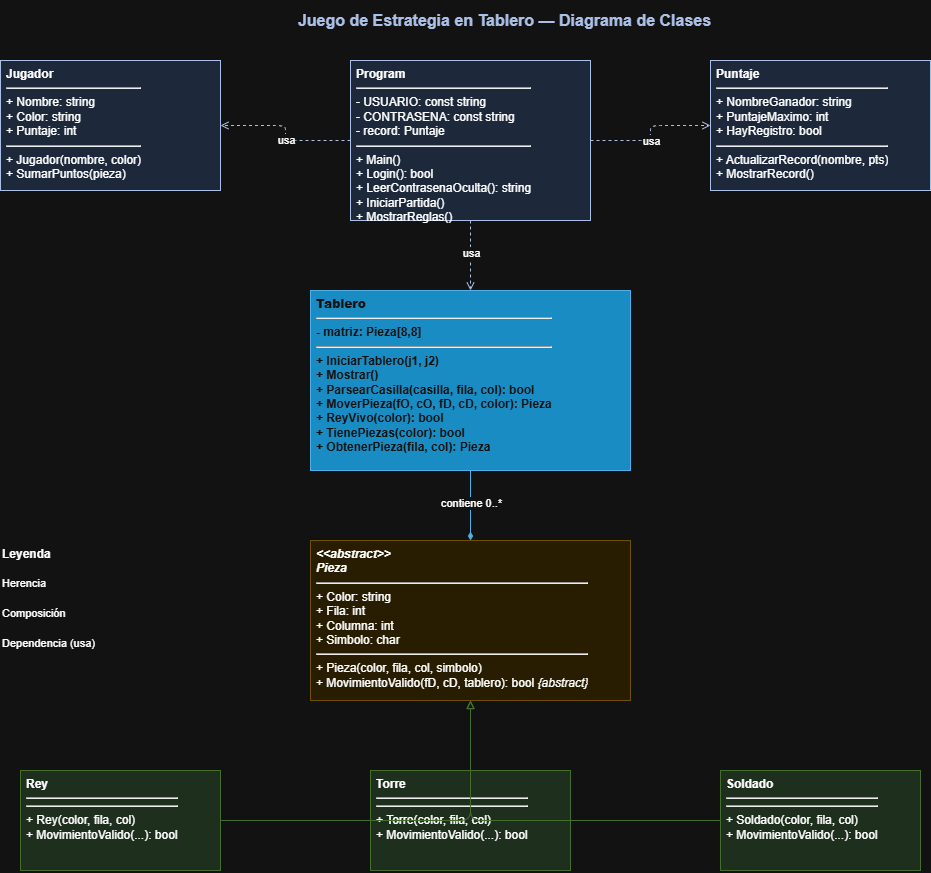

The diagram above was exported from draw.io. Its source (the exported page's mxGraphModel, read from the mxfile embedded in the PNG):
<mxGraphModel dx="2182" dy="868" grid="1" gridSize="10" guides="1" tooltips="1" connect="1" arrows="1" fold="1" page="1" pageScale="1" pageWidth="1169" pageHeight="827" math="0" shadow="0">
  <root>
    <mxCell id="0" />
    <mxCell id="1" parent="0" />
    <mxCell id="titulo" parent="1" style="text;html=1;strokeColor=none;fillColor=none;align=center;verticalAlign=middle;whiteSpace=wrap;rounded=0;fontSize=16;fontStyle=1;fontColor=#1F3864;" value="Juego de Estrategia en Tablero — Diagrama de Clases" vertex="1">
      <mxGeometry height="40" width="769" x="200" y="20" as="geometry" />
    </mxCell>
    <mxCell id="program" parent="1" style="text;html=1;strokeColor=#1F3864;fillColor=#dae8fc;align=left;verticalAlign=top;spacingLeft=4;spacingRight=4;overflow=hidden;rotatable=0;fontSize=12;fontFamily=Arial;" value="&lt;b&gt;Program&lt;/b&gt;&lt;hr/&gt;- USUARIO: const string&lt;br/&gt;- CONTRASENA: const string&lt;br/&gt;- record: Puntaje&lt;hr/&gt;+ Main()&lt;br/&gt;+ Login(): bool&lt;br/&gt;+ LeerContrasenaOculta(): string&lt;br/&gt;+ IniciarPartida()&lt;br/&gt;+ MostrarReglas()" vertex="1">
      <mxGeometry height="160" width="240" x="430" y="80" as="geometry" />
    </mxCell>
    <mxCell id="jugador" parent="1" style="text;html=1;strokeColor=#1F3864;fillColor=#dae8fc;align=left;verticalAlign=top;spacingLeft=4;spacingRight=4;overflow=hidden;rotatable=0;fontSize=12;fontFamily=Arial;" value="&lt;b&gt;Jugador&lt;/b&gt;&lt;hr/&gt;+ Nombre: string&lt;br/&gt;+ Color: string&lt;br/&gt;+ Puntaje: int&lt;hr/&gt;+ Jugador(nombre, color)&lt;br/&gt;+ SumarPuntos(pieza)" vertex="1">
      <mxGeometry height="130" width="220" x="80" y="80" as="geometry" />
    </mxCell>
    <mxCell id="puntaje" parent="1" style="text;html=1;strokeColor=#1F3864;fillColor=#dae8fc;align=left;verticalAlign=top;spacingLeft=4;spacingRight=4;overflow=hidden;rotatable=0;fontSize=12;fontFamily=Arial;" value="&lt;b&gt;Puntaje&lt;/b&gt;&lt;hr/&gt;+ NombreGanador: string&lt;br/&gt;+ PuntajeMaximo: int&lt;br/&gt;+ HayRegistro: bool&lt;hr/&gt;+ ActualizarRecord(nombre, pts)&lt;br/&gt;+ MostrarRecord()" vertex="1">
      <mxGeometry height="130" width="220" x="790" y="80" as="geometry" />
    </mxCell>
    <mxCell id="tablero" parent="1" style="text;html=1;strokeColor=#006EAF;fillColor=#1ba1e2;fontColor=#ffffff;align=left;verticalAlign=top;spacingLeft=4;spacingRight=4;overflow=hidden;rotatable=0;fontSize=12;fontFamily=Arial;fontStyle=1;" value="&lt;b&gt;Tablero&lt;/b&gt;&lt;hr/&gt;- matriz: Pieza[8,8]&lt;hr/&gt;+ IniciarTablero(j1, j2)&lt;br/&gt;+ Mostrar()&lt;br/&gt;+ ParsearCasilla(casilla, fila, col): bool&lt;br/&gt;+ MoverPieza(fO, cO, fD, cD, color): Pieza&lt;br/&gt;+ ReyVivo(color): bool&lt;br/&gt;+ TienePiezas(color): bool&lt;br/&gt;+ ObtenerPieza(fila, col): Pieza" vertex="1">
      <mxGeometry height="180" width="320" x="390" y="310" as="geometry" />
    </mxCell>
    <mxCell id="pieza" parent="1" style="text;html=1;strokeColor=#d6b656;fillColor=#fff2cc;align=left;verticalAlign=top;spacingLeft=4;spacingRight=4;overflow=hidden;rotatable=0;fontSize=12;fontFamily=Arial;" value="&lt;b&gt;&lt;i&gt;&amp;lt;&amp;lt;abstract&amp;gt;&amp;gt;&lt;br/&gt;Pieza&lt;/i&gt;&lt;/b&gt;&lt;hr/&gt;+ Color: string&lt;br/&gt;+ Fila: int&lt;br/&gt;+ Columna: int&lt;br/&gt;+ Simbolo: char&lt;hr/&gt;+ Pieza(color, fila, col, simbolo)&lt;br/&gt;+ MovimientoValido(fD, cD, tablero): bool &lt;i&gt;{abstract}&lt;/i&gt;" vertex="1">
      <mxGeometry height="160" width="320" x="390" y="560" as="geometry" />
    </mxCell>
    <mxCell id="rey" parent="1" style="text;html=1;strokeColor=#82b366;fillColor=#d5e8d4;align=left;verticalAlign=top;spacingLeft=4;spacingRight=4;overflow=hidden;rotatable=0;fontSize=12;fontFamily=Arial;" value="&lt;b&gt;Rey&lt;/b&gt;&lt;hr/&gt;&lt;hr/&gt;+ Rey(color, fila, col)&lt;br/&gt;+ MovimientoValido(...): bool" vertex="1">
      <mxGeometry height="100" width="200" x="100" y="790" as="geometry" />
    </mxCell>
    <mxCell id="torre" parent="1" style="text;html=1;strokeColor=#82b366;fillColor=#d5e8d4;align=left;verticalAlign=top;spacingLeft=4;spacingRight=4;overflow=hidden;rotatable=0;fontSize=12;fontFamily=Arial;" value="&lt;b&gt;Torre&lt;/b&gt;&lt;hr/&gt;&lt;hr/&gt;+ Torre(color, fila, col)&lt;br/&gt;+ MovimientoValido(...): bool" vertex="1">
      <mxGeometry height="100" width="200" x="450" y="790" as="geometry" />
    </mxCell>
    <mxCell id="soldado" parent="1" style="text;html=1;strokeColor=#82b366;fillColor=#d5e8d4;align=left;verticalAlign=top;spacingLeft=4;spacingRight=4;overflow=hidden;rotatable=0;fontSize=12;fontFamily=Arial;" value="&lt;b&gt;Soldado&lt;/b&gt;&lt;hr/&gt;&lt;hr/&gt;+ Soldado(color, fila, col)&lt;br/&gt;+ MovimientoValido(...): bool" vertex="1">
      <mxGeometry height="100" width="200" x="800" y="790" as="geometry" />
    </mxCell>
    <mxCell id="e1" edge="1" parent="1" source="program" style="edgeStyle=orthogonalEdgeStyle;endArrow=open;endFill=0;dashed=1;strokeColor=#1F3864;" target="jugador">
      <mxGeometry relative="1" as="geometry" />
    </mxCell>
    <mxCell id="e1l" connectable="0" parent="e1" style="edgeLabel;html=1;align=center;verticalAlign=middle;resizable=0;points=[];fontSize=11;" value="usa" vertex="1">
      <mxGeometry relative="1" x="-0.1" as="geometry">
        <mxPoint as="offset" />
      </mxGeometry>
    </mxCell>
    <mxCell id="e2" edge="1" parent="1" source="program" style="edgeStyle=orthogonalEdgeStyle;endArrow=open;endFill=0;dashed=1;strokeColor=#1F3864;" target="puntaje">
      <mxGeometry relative="1" as="geometry" />
    </mxCell>
    <mxCell id="e2l" connectable="0" parent="e2" style="edgeLabel;html=1;align=center;verticalAlign=middle;resizable=0;points=[];fontSize=11;" value="usa" vertex="1">
      <mxGeometry relative="1" x="-0.1" as="geometry">
        <mxPoint as="offset" />
      </mxGeometry>
    </mxCell>
    <mxCell id="e3" edge="1" parent="1" source="program" style="edgeStyle=orthogonalEdgeStyle;endArrow=open;endFill=0;dashed=1;strokeColor=#1F3864;" target="tablero">
      <mxGeometry relative="1" as="geometry" />
    </mxCell>
    <mxCell id="e3l" connectable="0" parent="e3" style="edgeLabel;html=1;align=center;verticalAlign=middle;resizable=0;points=[];fontSize=11;" value="usa" vertex="1">
      <mxGeometry relative="1" x="-0.1" as="geometry">
        <mxPoint as="offset" />
      </mxGeometry>
    </mxCell>
    <mxCell id="e4" edge="1" parent="1" source="tablero" style="edgeStyle=orthogonalEdgeStyle;endArrow=diamondThin;endFill=1;strokeColor=#006EAF;" target="pieza">
      <mxGeometry relative="1" as="geometry" />
    </mxCell>
    <mxCell id="e4l" connectable="0" parent="e4" style="edgeLabel;html=1;align=center;verticalAlign=middle;resizable=0;points=[];fontSize=11;" value="contiene 0..*" vertex="1">
      <mxGeometry relative="1" x="-0.1" as="geometry">
        <mxPoint as="offset" />
      </mxGeometry>
    </mxCell>
    <mxCell id="e5" edge="1" parent="1" source="rey" style="edgeStyle=orthogonalEdgeStyle;endArrow=block;endFill=0;strokeColor=#82b366;" target="pieza">
      <mxGeometry relative="1" as="geometry" />
    </mxCell>
    <mxCell id="e6" edge="1" parent="1" source="torre" style="edgeStyle=orthogonalEdgeStyle;endArrow=block;endFill=0;strokeColor=#82b366;" target="pieza">
      <mxGeometry relative="1" as="geometry" />
    </mxCell>
    <mxCell id="e7" edge="1" parent="1" source="soldado" style="edgeStyle=orthogonalEdgeStyle;endArrow=block;endFill=0;strokeColor=#82b366;" target="pieza">
      <mxGeometry relative="1" as="geometry" />
    </mxCell>
    <mxCell id="ley_titulo" parent="1" style="text;html=1;strokeColor=none;fillColor=none;align=left;fontSize=12;fontFamily=Arial;" value="&lt;b&gt;Leyenda&lt;/b&gt;" vertex="1">
      <mxGeometry height="20" width="120" x="80" y="560" as="geometry" />
    </mxCell>
    <mxCell id="ley1" parent="1" style="text;html=1;strokeColor=none;fillColor=none;align=left;fontSize=11;fontFamily=Arial;" value="Herencia" vertex="1">
      <mxGeometry height="20" width="200" x="80" y="590" as="geometry" />
    </mxCell>
    <mxCell id="ley1l" edge="1" parent="1" style="endArrow=block;endFill=0;strokeColor=#82b366;">
      <mxGeometry relative="1" as="geometry">
        <Array as="points">
          <mxPoint x="240" y="600" />
          <mxPoint x="280" y="600" />
        </Array>
      </mxGeometry>
    </mxCell>
    <mxCell id="ley2" parent="1" style="text;html=1;strokeColor=none;fillColor=none;align=left;fontSize=11;fontFamily=Arial;" value="Composición" vertex="1">
      <mxGeometry height="20" width="200" x="80" y="620" as="geometry" />
    </mxCell>
    <mxCell id="ley2l" edge="1" parent="1" style="endArrow=diamondThin;endFill=1;strokeColor=#006EAF;">
      <mxGeometry relative="1" as="geometry">
        <Array as="points">
          <mxPoint x="240" y="630" />
          <mxPoint x="280" y="630" />
        </Array>
      </mxGeometry>
    </mxCell>
    <mxCell id="ley3" parent="1" style="text;html=1;strokeColor=none;fillColor=none;align=left;fontSize=11;fontFamily=Arial;" value="Dependencia (usa)" vertex="1">
      <mxGeometry height="20" width="200" x="80" y="650" as="geometry" />
    </mxCell>
    <mxCell id="ley3l" edge="1" parent="1" style="endArrow=open;endFill=0;dashed=1;strokeColor=#1F3864;">
      <mxGeometry relative="1" as="geometry">
        <Array as="points">
          <mxPoint x="240" y="660" />
          <mxPoint x="280" y="660" />
        </Array>
      </mxGeometry>
    </mxCell>
  </root>
</mxGraphModel>